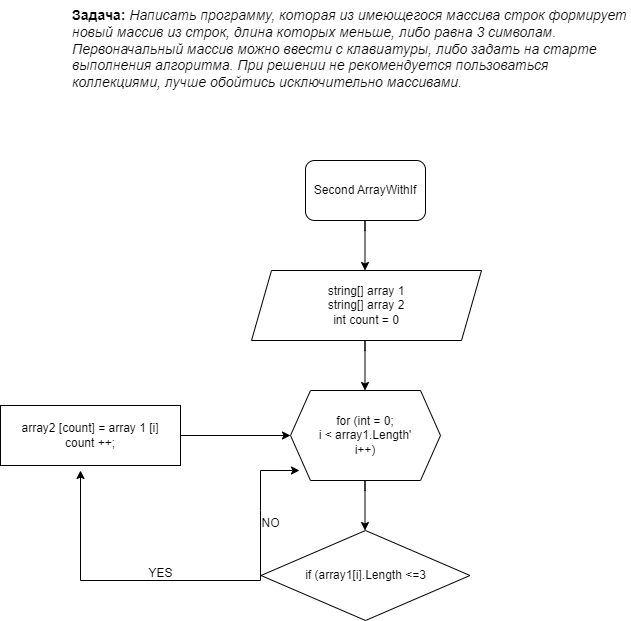

The diagram above was exported from draw.io. Its source (the exported page's mxGraphModel, read from the mxfile embedded in the PNG):
<mxGraphModel dx="1091" dy="516" grid="1" gridSize="10" guides="1" tooltips="1" connect="1" arrows="1" fold="1" page="1" pageScale="1" pageWidth="827" pageHeight="1169" math="0" shadow="0">
  <root>
    <mxCell id="0" />
    <mxCell id="1" parent="0" />
    <mxCell id="go7hOKcXe4EAbelRhFyc-1" value="&lt;font style=&quot;font-size: 14px;&quot;&gt;&lt;b&gt;Задача:&lt;/b&gt;&lt;i style=&quot;&quot;&gt; Написать программу, которая из имеющегося массива строк формирует новый массив из строк, длина которых меньше, либо равна 3 символам. Первоначальный массив можно ввести с клавиатуры, либо задать на старте выполнения алгоритма. При решении не рекомендуется пользоваться коллекциями, лучше обойтись исключительно массивами.&lt;/i&gt;&lt;/font&gt;" style="text;whiteSpace=wrap;html=1;" vertex="1" parent="1">
      <mxGeometry x="100" y="60" width="560" height="90" as="geometry" />
    </mxCell>
    <mxCell id="go7hOKcXe4EAbelRhFyc-6" value="Second ArrayWithIf" style="rounded=1;whiteSpace=wrap;html=1;" vertex="1" parent="1">
      <mxGeometry x="335" y="220" width="120" height="60" as="geometry" />
    </mxCell>
    <mxCell id="go7hOKcXe4EAbelRhFyc-7" value="" style="endArrow=classic;html=1;rounded=0;exitX=0.5;exitY=1;exitDx=0;exitDy=0;" edge="1" parent="1">
      <mxGeometry width="50" height="50" relative="1" as="geometry">
        <mxPoint x="394.5" y="290" as="sourcePoint" />
        <mxPoint x="394.5" y="330" as="targetPoint" />
        <Array as="points">
          <mxPoint x="394.5" y="280" />
          <mxPoint x="394.5" y="290" />
        </Array>
      </mxGeometry>
    </mxCell>
    <mxCell id="go7hOKcXe4EAbelRhFyc-8" value="string[] array 1&lt;div&gt;string[] array 2&lt;/div&gt;&lt;div&gt;int count = 0&lt;/div&gt;" style="shape=parallelogram;perimeter=parallelogramPerimeter;whiteSpace=wrap;html=1;fixedSize=1;" vertex="1" parent="1">
      <mxGeometry x="281" y="330" width="230" height="70" as="geometry" />
    </mxCell>
    <mxCell id="go7hOKcXe4EAbelRhFyc-9" value="" style="endArrow=classic;html=1;rounded=0;exitX=0.5;exitY=1;exitDx=0;exitDy=0;" edge="1" parent="1">
      <mxGeometry width="50" height="50" relative="1" as="geometry">
        <mxPoint x="394.5" y="410" as="sourcePoint" />
        <mxPoint x="394.5" y="450" as="targetPoint" />
        <Array as="points">
          <mxPoint x="394.5" y="400" />
          <mxPoint x="394.5" y="410" />
        </Array>
      </mxGeometry>
    </mxCell>
    <mxCell id="go7hOKcXe4EAbelRhFyc-13" value="" style="endArrow=classic;html=1;rounded=0;exitX=0.5;exitY=1;exitDx=0;exitDy=0;" edge="1" parent="1">
      <mxGeometry width="50" height="50" relative="1" as="geometry">
        <mxPoint x="394.5" y="550" as="sourcePoint" />
        <mxPoint x="394.5" y="590" as="targetPoint" />
        <Array as="points">
          <mxPoint x="394.5" y="540" />
          <mxPoint x="394.5" y="550" />
        </Array>
      </mxGeometry>
    </mxCell>
    <mxCell id="go7hOKcXe4EAbelRhFyc-14" value="if (array1[i].Length &amp;lt;=3" style="rhombus;whiteSpace=wrap;html=1;" vertex="1" parent="1">
      <mxGeometry x="290.5" y="590" width="209" height="90" as="geometry" />
    </mxCell>
    <mxCell id="go7hOKcXe4EAbelRhFyc-15" value="" style="endArrow=classic;html=1;rounded=0;" edge="1" parent="1">
      <mxGeometry width="50" height="50" relative="1" as="geometry">
        <mxPoint x="290" y="640" as="sourcePoint" />
        <mxPoint x="110" y="530" as="targetPoint" />
        <Array as="points">
          <mxPoint x="290" y="640" />
          <mxPoint x="110" y="640" />
        </Array>
      </mxGeometry>
    </mxCell>
    <mxCell id="go7hOKcXe4EAbelRhFyc-16" value="for (int = 0;&lt;div&gt;i &amp;lt; array1.Length'&lt;/div&gt;&lt;div&gt;i++)&lt;/div&gt;" style="shape=hexagon;perimeter=hexagonPerimeter2;whiteSpace=wrap;html=1;fixedSize=1;" vertex="1" parent="1">
      <mxGeometry x="320" y="450" width="150" height="90" as="geometry" />
    </mxCell>
    <mxCell id="go7hOKcXe4EAbelRhFyc-20" value="array2 [count] = array 1 [i]&lt;div&gt;count ++;&lt;/div&gt;" style="rounded=0;whiteSpace=wrap;html=1;" vertex="1" parent="1">
      <mxGeometry x="30" y="465" width="180" height="60" as="geometry" />
    </mxCell>
    <mxCell id="go7hOKcXe4EAbelRhFyc-21" value="" style="endArrow=classic;html=1;rounded=0;entryX=0;entryY=0.5;entryDx=0;entryDy=0;" edge="1" parent="1" target="go7hOKcXe4EAbelRhFyc-16">
      <mxGeometry width="50" height="50" relative="1" as="geometry">
        <mxPoint x="220" y="495" as="sourcePoint" />
        <mxPoint x="280" y="500" as="targetPoint" />
        <Array as="points">
          <mxPoint x="210" y="495" />
          <mxPoint x="220" y="495" />
        </Array>
      </mxGeometry>
    </mxCell>
    <mxCell id="go7hOKcXe4EAbelRhFyc-22" value="YES" style="text;html=1;align=center;verticalAlign=middle;resizable=0;points=[];autosize=1;strokeColor=none;fillColor=none;" vertex="1" parent="1">
      <mxGeometry x="165" y="618" width="50" height="30" as="geometry" />
    </mxCell>
    <mxCell id="go7hOKcXe4EAbelRhFyc-23" value="" style="endArrow=classic;html=1;rounded=0;entryX=0.06;entryY=0.889;entryDx=0;entryDy=0;entryPerimeter=0;" edge="1" parent="1" target="go7hOKcXe4EAbelRhFyc-16">
      <mxGeometry width="50" height="50" relative="1" as="geometry">
        <mxPoint x="290" y="640" as="sourcePoint" />
        <mxPoint x="290" y="530" as="targetPoint" />
        <Array as="points">
          <mxPoint x="290" y="570" />
          <mxPoint x="290" y="530" />
        </Array>
      </mxGeometry>
    </mxCell>
    <mxCell id="go7hOKcXe4EAbelRhFyc-24" value="NO" style="text;html=1;align=center;verticalAlign=middle;resizable=0;points=[];autosize=1;strokeColor=none;fillColor=none;" vertex="1" parent="1">
      <mxGeometry x="280" y="568" width="40" height="30" as="geometry" />
    </mxCell>
  </root>
</mxGraphModel>